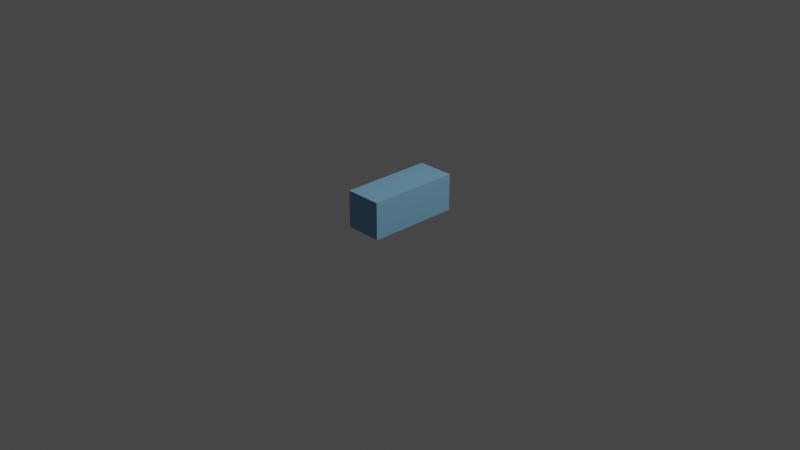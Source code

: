 # Source: stuffblue1.blend  (saved by Blender 2.93.20; exported with 4.5.12 LTS)
import bpy
from mathutils import Matrix  # noqa: F401  (used for matrix-valued properties, if any)

bpy.ops.wm.read_factory_settings(use_empty=True)
scene = bpy.context.scene
scene.name = 'Scene'

# ---- collections
col_collection = bpy.data.collections.new('Collection'); scene.collection.children.link(col_collection)

# ---- materials (node trees are filled in below, after node groups)
mat_x = bpy.data.materials.new('Материал')
mat_x.use_transparent_shadow = False

# ---- material node trees
mat_x.use_nodes = True; mat_x.node_tree.nodes.clear()
_N = mat_x.node_tree.nodes; _L = mat_x.node_tree.links
n0 = _N.new('ShaderNodeBsdfPrincipled'); n0.name = 'Principled BSDF'; n0.location = (10, 300)
n0.distribution = 'GGX'
n0.subsurface_method = 'BURLEY'
n0.inputs[0].default_value = (0.1944, 0.4227, 0.6267, 1.0)
n0.inputs[3].default_value = 1.45
n0.inputs[27].default_value = (0.0, 0.0, 0.0, 1.0)
n0.inputs[28].default_value = 1.0
n1 = _N.new('ShaderNodeOutputMaterial'); n1.name = 'Material Output'; n1.location = (300, 300)
_L.new(n0.outputs[0], n1.inputs[0])
n1.is_active_output = True

# ---- world
world_world = bpy.data.worlds.new('World'); scene.world = world_world
world_world.use_nodes = True; world_world.node_tree.nodes.clear()
_N = world_world.node_tree.nodes; _L = world_world.node_tree.links
n0 = _N.new('ShaderNodeOutputWorld'); n0.name = 'World Output'; n0.location = (300, 300)
n1 = _N.new('ShaderNodeBackground'); n1.name = 'Background'; n1.location = (10, 300)
n1.inputs[0].default_value = (0.05088, 0.05088, 0.05088, 1.0)
_L.new(n1.outputs[0], n0.inputs[0])
n0.is_active_output = True
world_world.color = (0.05088, 0.05088, 0.05088)
world_world.use_sun_shadow = False
world_world.sun_shadow_jitter_overblur = 0.0

# ---- cameras
cam_camera = bpy.data.cameras.new('Camera')
cam_camera.clip_end = 100.0
cam_camera.ortho_scale = 7.314

# ---- lights
light_light = bpy.data.lights.new('Light', 'POINT')
light_light.transmission_factor = 0.0
light_light.energy = 1000.0
light_light.shadow_soft_size = 0.1
light_light.shadow_maximum_resolution = 0.006
light_light.use_absolute_resolution = True

# ---- meshes
me_x = bpy.data.meshes.new('Куб')
me_x.from_pydata([(-1.0, -0.9697, 1.663e-05), (-1.0, -0.9697, 2.0), (-1.0, 1.03, 1.663e-05), (-1.0, 1.03, 2.0), (1.0, -0.9697, 1.663e-05), (1.0, -0.9697, 2.0), (1.0, 1.03, 1.663e-05), (1.0, 1.03, 2.0)], [], [(0, 1, 3, 2), (2, 3, 7, 6), (6, 7, 5, 4), (4, 5, 1, 0), (2, 6, 4, 0), (7, 3, 1, 5)])
_uv = me_x.uv_layers.new(name='UVКарта')
_uv.uv.foreach_set('vector', [0.375, 0.0, 0.625, 0.0, 0.625, 0.25, 0.375, 0.25, 0.375, 0.25, 0.625, 0.25, 0.625, 0.5, 0.375, 0.5, 0.375, 0.5, 0.625, 0.5, 0.625, 0.75, 0.375, 0.75, 0.375, 0.75, 0.625, 0.75, 0.625, 1.0, 0.375, 1.0, 0.125, 0.5, 0.375, 0.5, 0.375, 0.75, 0.125, 0.75, 0.625, 0.5, 0.875, 0.5, 0.875, 0.75, 0.625, 0.75])
me_x.materials.append(mat_x)
me_x.use_remesh_fix_poles = True
me_x.use_remesh_preserve_attributes = False
me_x.update()

# ---- objects
ob_light = bpy.data.objects.new('Light', light_light)
ob_camera = bpy.data.objects.new('Camera', cam_camera)
ob_x = bpy.data.objects.new('Куб', me_x)

# ---- transforms, parenting, visibility, modifiers, constraints
ob_light.location = (4.076, 1.005, 5.904)
ob_light.rotation_euler = (0.6503, 0.05522, 1.866)
ob_light.lock_rotations_4d = False
ob_light.empty_display_type = 'ARROWS'
ob_light.color = (0.0, 0.0, 0.0, 0.0)
ob_light.lineart.crease_threshold = 0.0
ob_camera.location = (7.359, -6.926, 4.958)
ob_camera.rotation_euler = (1.109, 0.0, 0.8149)
ob_camera.lock_rotations_4d = False
ob_camera.empty_display_type = 'ARROWS'
ob_camera.color = (0.0, 0.0, 0.0, 0.0)
ob_camera.display_type = 'WIRE'
ob_camera.lineart.crease_threshold = 0.0
ob_x.location = (0.0, 0.0, 0.0)
ob_x.scale = (0.2, 0.5, 0.2)

# ---- collection membership
col_collection.objects.link(ob_light)
col_collection.objects.link(ob_camera)
col_collection.objects.link(ob_x)

# ---- scene / render settings (as saved in the file)
scene.camera = ob_camera
scene.frame_start = 1; scene.frame_end = 250; scene.frame_set(1)
scene.render.engine = 'BLENDER_EEVEE_NEXT'
scene.cycles.use_denoising = False
scene.cycles.samples = 128
scene.cycles.sampling_pattern = 'TABULATED_SOBOL'
scene.cycles.use_adaptive_sampling = False
scene.cycles.use_light_tree = False
scene.view_settings.view_transform = 'Filmic'
bpy.context.view_layer.update()
